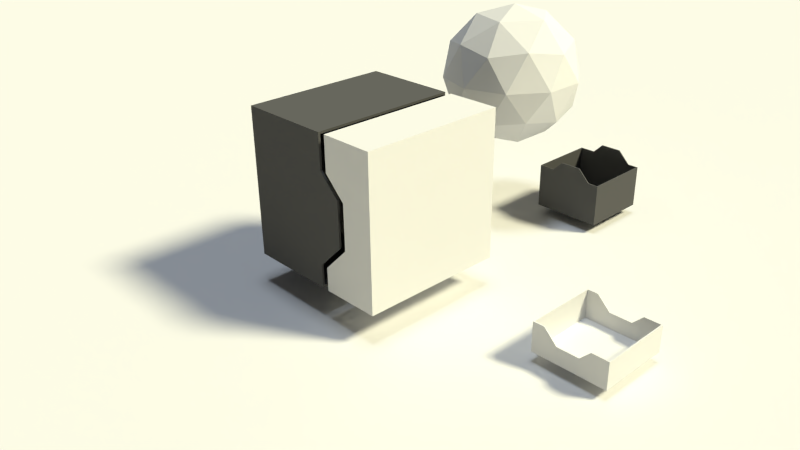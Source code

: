 # Source: osgt_exporter_devel_01.blend  (saved by Blender 2.68.0; exported with 4.5.12 LTS)
import bpy
from mathutils import Matrix  # noqa: F401  (used for matrix-valued properties, if any)

bpy.ops.wm.read_factory_settings(use_empty=True)
scene = bpy.context.scene
scene.name = 'Scene'

# ---- collections
col_collection_1 = bpy.data.collections.new('Collection 1'); scene.collection.children.link(col_collection_1)
col_collection_2 = bpy.data.collections.new('Collection 2'); scene.collection.children.link(col_collection_2)
col_collection_2.hide_render = True
col_collection_2.hide_viewport = True

# ---- materials (node trees are filled in below, after node groups)
mat_wood = bpy.data.materials.new('Wood')
mat_wood.alpha_threshold = 0.0
mat_wood.use_transparent_shadow = False
mat_wood.roughness = 0.5
mat_wood.line_color = (0.0, 0.0, 0.0, 1.0)
mat_metal = bpy.data.materials.new('Metal')
mat_metal.alpha_threshold = 0.0
mat_metal.use_transparent_shadow = False
mat_metal.diffuse_color = (0.1107, 0.1107, 0.1107, 1.0)
mat_metal.roughness = 0.5
mat_metal.specular_intensity = 1.0
mat_metal.line_color = (0.0, 0.0, 0.0, 1.0)
mat_maa = bpy.data.materials.new('Maa')
mat_maa.alpha_threshold = 0.0
mat_maa.use_transparent_shadow = False
mat_maa.roughness = 0.5
mat_maa.specular_intensity = 0.0
mat_maa.line_color = (0.0, 0.0, 0.0, 1.0)

# ---- material node trees

# ---- world
world_world = bpy.data.worlds.new('World'); scene.world = world_world
world_world.color = (0.05088, 0.05088, 0.05088)
world_world.use_sun_shadow = False
world_world.sun_shadow_jitter_overblur = 0.0
world_world.cycles.sampling_method = 'MANUAL'
world_world.cycles.sample_map_resolution = 256

# ---- cameras
cam_camera = bpy.data.cameras.new('Camera')
cam_camera.clip_end = 100.0
cam_camera.lens = 35.0
cam_camera.sensor_width = 32.0
cam_camera.sensor_height = 18.0
cam_camera.ortho_scale = 7.314
cam_camera.dof.focus_distance = 0.0
cam_camera.dof.aperture_fstop = 128.0

# ---- lights
light_hemi_001 = bpy.data.lights.new('Hemi.001', 'SUN')
light_hemi_001.color = (1.0, 0.9507, 0.6585)
light_hemi_001.transmission_factor = 0.0
light_hemi_001.cutoff_distance = 20.0
light_hemi_001.angle = 0.1993
light_hemi_001.energy = 4.0
light_hemi_001.shadow_buffer_clip_start = 0.5
light_hemi_001.shadow_soft_size = 0.1
light_hemi_001.shadow_cascade_max_distance = 1000.0
light_hemi_001.cycles.use_multiple_importance_sampling = False
light_hemi = bpy.data.lights.new('Hemi', 'SUN')
light_hemi.color = (0.7596, 0.865, 1.0)
light_hemi.transmission_factor = 0.0
light_hemi.angle = 0.1993
light_hemi.energy = 1.0
light_hemi.shadow_buffer_clip_start = 0.5
light_hemi.shadow_soft_size = 0.1
light_hemi.shadow_cascade_max_distance = 1000.0
light_hemi.cycles.use_multiple_importance_sampling = False
light_lamp = bpy.data.lights.new('Lamp', 'POINT')
light_lamp.transmission_factor = 0.0
light_lamp.cutoff_distance = 30.0
light_lamp.energy = 100.0
light_lamp.shadow_buffer_clip_start = 1.001
light_lamp.shadow_soft_size = 0.1
light_lamp.shadow_maximum_resolution = 0.006
light_lamp.use_absolute_resolution = True
light_lamp.cycles.use_multiple_importance_sampling = False

# ---- meshes
me_icosphere = bpy.data.meshes.new('Icosphere')
me_icosphere.from_pydata([(0.0, 0.0, -1.0), (0.7236, -0.5257, -0.4472), (-0.2764, -0.8506, -0.4472), (-0.8944, 0.0, -0.4472), (-0.2764, 0.8506, -0.4472), (0.7236, 0.5257, -0.4472), (0.2764, -0.8506, 0.4472), (-0.7236, -0.5257, 0.4472), (-0.7236, 0.5257, 0.4472), (0.2764, 0.8506, 0.4472), (0.8944, 0.0, 0.4472), (0.0, 0.0, 1.0), (0.4253, -0.309, -0.8507), (0.2629, -0.809, -0.5257), (-0.1625, -0.5, -0.8507), (0.4253, 0.309, -0.8507), (0.8506, 0.0, -0.5257), (-0.6882, -0.5, -0.5257), (-0.5257, 0.0, -0.8507), (-0.6882, 0.5, -0.5257), (-0.1625, 0.5, -0.8507), (0.2629, 0.809, -0.5257), (0.9511, 0.309, 0.0), (0.9511, -0.309, 0.0), (0.5878, -0.809, 0.0), (0.0, -1.0, 0.0), (-0.5878, -0.809, 0.0), (-0.9511, -0.309, 0.0), (-0.9511, 0.309, 0.0), (-0.5878, 0.809, 0.0), (0.0, 1.0, 0.0), (0.5878, 0.809, 0.0), (0.6882, -0.5, 0.5257), (-0.2629, -0.809, 0.5257), (-0.8506, 0.0, 0.5257), (-0.2629, 0.809, 0.5257), (0.6882, 0.5, 0.5257), (0.5257, 0.0, 0.8507), (0.1625, -0.5, 0.8507), (-0.4253, -0.309, 0.8507), (-0.4253, 0.309, 0.8507), (0.1625, 0.5, 0.8507)], [], [(0, 12, 14), (1, 12, 16), (0, 14, 18), (0, 18, 20), (0, 20, 15), (1, 16, 23), (2, 13, 25), (3, 17, 27), (4, 19, 29), (5, 21, 31), (1, 23, 24), (2, 25, 26), (3, 27, 28), (4, 29, 30), (5, 31, 22), (6, 32, 38), (7, 33, 39), (8, 34, 40), (9, 35, 41), (10, 36, 37), (14, 13, 2), (14, 12, 13), (12, 1, 13), (16, 15, 5), (16, 12, 15), (12, 0, 15), (18, 17, 3), (18, 14, 17), (14, 2, 17), (20, 19, 4), (20, 18, 19), (18, 3, 19), (15, 21, 5), (15, 20, 21), (20, 4, 21), (23, 22, 10), (23, 16, 22), (16, 5, 22), (25, 24, 6), (25, 13, 24), (13, 1, 24), (27, 26, 7), (27, 17, 26), (17, 2, 26), (29, 28, 8), (29, 19, 28), (19, 3, 28), (31, 30, 9), (31, 21, 30), (21, 4, 30), (24, 32, 6), (24, 23, 32), (23, 10, 32), (26, 33, 7), (26, 25, 33), (25, 6, 33), (28, 34, 8), (28, 27, 34), (27, 7, 34), (30, 35, 9), (30, 29, 35), (29, 8, 35), (22, 36, 10), (22, 31, 36), (31, 9, 36), (38, 37, 11), (38, 32, 37), (32, 10, 37), (39, 38, 11), (39, 33, 38), (33, 6, 38), (40, 39, 11), (40, 34, 39), (34, 7, 39), (41, 40, 11), (41, 35, 40), (35, 8, 40), (37, 41, 11), (37, 36, 41), (36, 9, 41)])
_uv = me_icosphere.uv_layers.new(name='UVMap')
_uv.uv.foreach_set('vector', [0.5841, 0.4997, 0.4545, 0.49, 0.5393, 0.3873, 0.3355, 0.4998, 0.4545, 0.49, 0.3832, 0.6176, 0.5841, 0.4997, 0.5393, 0.3873, 0.6665, 0.4513, 0.5841, 0.4997, 0.6665, 0.4513, 0.6604, 0.5936, 0.5841, 0.4997, 0.6604, 0.5936, 0.5294, 0.6175, 0.4436, 0.06788, 0.5426, 0.0, 0.559, 0.1196, 0.9194, 0.166, 1.0, 0.1148, 0.999, 0.2572, 0.6709, 0.175, 0.7896, 0.161, 0.7229, 0.291, 0.1084, 0.06782, 0.2237, 0.1198, 0.09553, 0.1936, 0.8015, 0.3873, 0.9279, 0.3873, 0.8645, 0.4888, 0.4436, 0.06788, 0.559, 0.1196, 0.431, 0.1937, 0.9194, 0.166, 0.999, 0.2572, 0.8689, 0.2858, 0.3261, 0.1938, 0.3352, 0.3135, 0.2235, 0.2677, 0.1084, 0.06782, 0.09553, 0.1936, 0.0001507, 0.1196, 0.8015, 0.3873, 0.8645, 0.4888, 0.7184, 0.4835, 0.4439, 0.3195, 0.5591, 0.2675, 0.543, 0.3871, 0.2081, 0.7167, 0.08185, 0.7212, 0.1416, 0.6175, 0.3355, 0.4998, 0.2877, 0.6176, 0.2164, 0.49, 0.9149, 0.6085, 0.9955, 0.6598, 0.8661, 0.7192, 0.6665, 0.5995, 0.7851, 0.6136, 0.7201, 0.714, 0.8706, 0.05531, 1.0, 0.1148, 0.9194, 0.166, 0.5393, 0.3873, 0.4545, 0.49, 0.3931, 0.3873, 0.4545, 0.49, 0.3355, 0.4998, 0.3931, 0.3873, 0.3832, 0.6176, 0.5294, 0.6175, 0.4628, 0.7167, 0.3832, 0.6176, 0.4545, 0.49, 0.5294, 0.6175, 0.4545, 0.49, 0.5841, 0.4997, 0.5294, 0.6175, 0.7245, 0.06059, 0.7896, 0.161, 0.6709, 0.175, 0.7245, 0.06059, 0.8706, 0.05531, 0.7896, 0.161, 0.8706, 0.05531, 0.9194, 0.166, 0.7896, 0.161, 0.2075, 0.0001417, 0.2237, 0.1198, 0.1084, 0.06782, 0.2075, 0.0001417, 0.3355, 0.07421, 0.2237, 0.1198, 0.3355, 0.07421, 0.3261, 0.1938, 0.2237, 0.1198, 0.5294, 0.6175, 0.5891, 0.7212, 0.4628, 0.7167, 0.5294, 0.6175, 0.6604, 0.5936, 0.5891, 0.7212, 0.2075, 0.0001417, 0.1084, 0.06782, 0.06934, 0.0, 0.559, 0.1196, 0.6707, 0.07381, 0.6616, 0.1934, 0.559, 0.1196, 0.5426, 0.0, 0.6707, 0.07381, 0.3832, 0.6176, 0.4628, 0.7167, 0.3526, 0.7213, 0.3356, 0.2677, 0.431, 0.1937, 0.4439, 0.3195, 0.3356, 0.2677, 0.3355, 0.1198, 0.431, 0.1937, 0.3355, 0.1198, 0.4436, 0.06788, 0.431, 0.1937, 0.7229, 0.291, 0.8689, 0.2858, 0.806, 0.3873, 0.7229, 0.291, 0.7896, 0.161, 0.8689, 0.2858, 0.7896, 0.161, 0.9194, 0.166, 0.8689, 0.2858, 0.09553, 0.1936, 0.2235, 0.2677, 0.1081, 0.3194, 0.09553, 0.1936, 0.2237, 0.1198, 0.2235, 0.2677, 0.2237, 0.1198, 0.3261, 0.1938, 0.2235, 0.2677, 0.8645, 0.4888, 0.9945, 0.5174, 0.9149, 0.6085, 0.8645, 0.4888, 0.9279, 0.3873, 0.9945, 0.5174, 0.06934, 0.0, 0.1084, 0.06782, 0.0001507, 0.1196, 0.431, 0.1937, 0.5591, 0.2675, 0.4439, 0.3195, 0.431, 0.1937, 0.559, 0.1196, 0.5591, 0.2675, 0.559, 0.1196, 0.6616, 0.1934, 0.5591, 0.2675, 0.8689, 0.2858, 0.9323, 0.3872, 0.806, 0.3873, 0.8689, 0.2858, 0.999, 0.2572, 0.9323, 0.3872, 0.3356, 0.2677, 0.4439, 0.3195, 0.4048, 0.3873, 0.2235, 0.2677, 0.2071, 0.3873, 0.1081, 0.3194, 0.2235, 0.2677, 0.3352, 0.3135, 0.2071, 0.3873, 0.3183, 0.7213, 0.2081, 0.7167, 0.2877, 0.6176, 0.9945, 0.5174, 0.9955, 0.6598, 0.9149, 0.6085, 0.0001507, 0.1196, 0.09553, 0.1936, 0.0, 0.2674, 0.09553, 0.1936, 0.1081, 0.3194, 0.0, 0.2674, 0.7184, 0.4835, 0.7851, 0.6136, 0.6665, 0.5995, 0.7184, 0.4835, 0.8645, 0.4888, 0.7851, 0.6136, 0.8645, 0.4888, 0.9149, 0.6085, 0.7851, 0.6136, 0.01057, 0.5936, 0.004457, 0.4513, 0.08685, 0.4997, 0.543, 0.3871, 0.5591, 0.2675, 0.6709, 0.3131, 0.5591, 0.2675, 0.6616, 0.1934, 0.6709, 0.3131, 0.1416, 0.6175, 0.01057, 0.5936, 0.08685, 0.4997, 0.1416, 0.6175, 0.08185, 0.7212, 0.01057, 0.5936, 0.4048, 0.3873, 0.4439, 0.3195, 0.543, 0.3871, 0.2164, 0.49, 0.1416, 0.6175, 0.08685, 0.4997, 0.2164, 0.49, 0.2877, 0.6176, 0.1416, 0.6175, 0.2877, 0.6176, 0.2081, 0.7167, 0.1416, 0.6175, 0.1317, 0.3873, 0.2164, 0.49, 0.08685, 0.4997, 0.1317, 0.3873, 0.2778, 0.3873, 0.2164, 0.49, 0.2778, 0.3873, 0.3355, 0.4998, 0.2164, 0.49, 0.004457, 0.4513, 0.1317, 0.3873, 0.08685, 0.4997, 0.7201, 0.714, 0.7851, 0.6136, 0.8661, 0.7192, 0.7851, 0.6136, 0.9149, 0.6085, 0.8661, 0.7192])
_ca = me_icosphere.color_attributes.new('Col', 'BYTE_COLOR', 'CORNER')
_ca.data.foreach_set('color', [1.0, 1.0, 1.0, 1.0, 1.0, 1.0, 1.0, 1.0, 1.0, 1.0, 1.0, 1.0, 1.0, 1.0, 1.0, 1.0, 1.0, 1.0, 1.0, 1.0, 1.0, 1.0, 1.0, 1.0, 1.0, 1.0, 1.0, 1.0, 1.0, 1.0, 1.0, 1.0, 1.0, 1.0, 1.0, 1.0, 1.0, 1.0, 1.0, 1.0, 1.0, 1.0, 1.0, 1.0, 1.0, 1.0, 1.0, 1.0, 1.0, 1.0, 1.0, 1.0, 1.0, 1.0, 1.0, 1.0, 1.0, 1.0, 1.0, 1.0, 1.0, 1.0, 1.0, 1.0, 1.0, 1.0, 1.0, 1.0, 1.0, 1.0, 1.0, 1.0, 1.0, 1.0, 1.0, 1.0, 1.0, 1.0, 1.0, 1.0, 1.0, 1.0, 1.0, 1.0, 1.0, 1.0, 1.0, 1.0, 1.0, 1.0, 1.0, 1.0, 1.0, 1.0, 1.0, 1.0, 1.0, 1.0, 1.0, 1.0, 1.0, 1.0, 1.0, 1.0, 1.0, 1.0, 1.0, 1.0, 1.0, 1.0, 1.0, 1.0, 1.0, 1.0, 1.0, 1.0, 1.0, 1.0, 1.0, 1.0, 1.0, 1.0, 1.0, 1.0, 1.0, 1.0, 1.0, 1.0, 1.0, 1.0, 1.0, 1.0, 1.0, 1.0, 1.0, 1.0, 1.0, 1.0, 1.0, 1.0, 1.0, 1.0, 1.0, 1.0, 1.0, 1.0, 1.0, 1.0, 1.0, 1.0, 1.0, 1.0, 1.0, 1.0, 1.0, 1.0, 1.0, 1.0, 1.0, 1.0, 1.0, 1.0, 1.0, 1.0, 1.0, 1.0, 1.0, 1.0, 1.0, 1.0, 1.0, 1.0, 1.0, 1.0, 1.0, 1.0, 1.0, 1.0, 1.0, 1.0, 1.0, 1.0, 1.0, 1.0, 1.0, 1.0, 1.0, 1.0, 1.0, 1.0, 1.0, 1.0, 1.0, 1.0, 1.0, 1.0, 1.0, 1.0, 1.0, 1.0, 1.0, 1.0, 1.0, 1.0, 1.0, 1.0, 1.0, 1.0, 1.0, 1.0, 1.0, 1.0, 1.0, 1.0, 1.0, 1.0, 1.0, 1.0, 1.0, 1.0, 1.0, 1.0, 1.0, 1.0, 1.0, 1.0, 1.0, 1.0, 1.0, 1.0, 1.0, 1.0, 1.0, 1.0, 1.0, 1.0, 1.0, 1.0, 1.0, 1.0, 1.0, 1.0, 1.0, 1.0, 1.0, 1.0, 1.0, 1.0, 1.0, 1.0, 1.0, 1.0, 1.0, 1.0, 1.0, 1.0, 1.0, 1.0, 1.0, 1.0, 1.0, 1.0, 1.0, 1.0, 1.0, 1.0, 1.0, 1.0, 1.0, 1.0, 1.0, 1.0, 1.0, 1.0, 1.0, 1.0, 1.0, 1.0, 1.0, 1.0, 1.0, 1.0, 1.0, 1.0, 1.0, 1.0, 1.0, 1.0, 1.0, 1.0, 1.0, 1.0, 1.0, 1.0, 1.0, 1.0, 1.0, 1.0, 1.0, 1.0, 1.0, 1.0, 1.0, 1.0, 1.0, 1.0, 1.0, 1.0, 1.0, 1.0, 1.0, 1.0, 1.0, 1.0, 1.0, 1.0, 1.0, 1.0, 1.0, 1.0, 1.0, 1.0, 1.0, 1.0, 1.0, 1.0, 1.0, 1.0, 1.0, 1.0, 1.0, 1.0, 1.0, 1.0, 1.0, 1.0, 1.0, 1.0, 1.0, 1.0, 1.0, 1.0, 1.0, 1.0, 1.0, 1.0, 1.0, 1.0, 1.0, 1.0, 1.0, 1.0, 1.0, 1.0, 1.0, 1.0, 1.0, 1.0, 1.0, 1.0, 1.0, 1.0, 1.0, 1.0, 1.0, 1.0, 1.0, 1.0, 1.0, 1.0, 1.0, 1.0, 1.0, 1.0, 1.0, 1.0, 1.0, 1.0, 1.0, 1.0, 1.0, 1.0, 1.0, 1.0, 1.0, 1.0, 1.0, 1.0, 1.0, 1.0, 1.0, 1.0, 1.0, 1.0, 1.0, 1.0, 1.0, 1.0, 1.0, 1.0, 1.0, 1.0, 1.0, 1.0, 1.0, 1.0, 1.0, 1.0, 1.0, 1.0, 1.0, 1.0, 1.0, 1.0, 1.0, 1.0, 1.0, 1.0, 1.0, 1.0, 1.0, 1.0, 1.0, 1.0, 1.0, 1.0, 1.0, 1.0, 1.0, 1.0, 1.0, 1.0, 1.0, 1.0, 1.0, 1.0, 1.0, 1.0, 1.0, 1.0, 1.0, 1.0, 1.0, 1.0, 1.0, 1.0, 1.0, 1.0, 1.0, 1.0, 1.0, 1.0, 1.0, 1.0, 1.0, 1.0, 1.0, 1.0, 1.0, 1.0, 1.0, 1.0, 1.0, 1.0, 1.0, 1.0, 1.0, 1.0, 1.0, 1.0, 1.0, 1.0, 1.0, 1.0, 1.0, 1.0, 1.0, 1.0, 1.0, 1.0, 1.0, 1.0, 1.0, 1.0, 1.0, 1.0, 1.0, 1.0, 1.0, 1.0, 1.0, 1.0, 1.0, 1.0, 1.0, 1.0, 1.0, 1.0, 1.0, 1.0, 1.0, 1.0, 1.0, 1.0, 1.0, 1.0, 1.0, 1.0, 1.0, 1.0, 1.0, 1.0, 1.0, 1.0, 1.0, 1.0, 1.0, 1.0, 1.0, 1.0, 1.0, 1.0, 1.0, 1.0, 1.0, 1.0, 1.0, 1.0, 1.0, 1.0, 1.0, 1.0, 1.0, 1.0, 1.0, 1.0, 1.0, 1.0, 1.0, 1.0, 1.0, 1.0, 1.0, 1.0, 1.0, 1.0, 1.0, 1.0, 1.0, 1.0, 1.0, 1.0, 1.0, 1.0, 1.0, 1.0, 1.0, 1.0, 1.0, 1.0, 1.0, 1.0, 1.0, 1.0, 1.0, 1.0, 1.0, 1.0, 1.0, 1.0, 1.0, 1.0, 1.0, 1.0, 1.0, 1.0, 1.0, 1.0, 1.0, 1.0, 1.0, 1.0, 1.0, 1.0, 1.0, 1.0, 1.0, 1.0, 1.0, 1.0, 1.0, 1.0, 1.0, 1.0, 1.0, 1.0, 1.0, 1.0, 1.0, 1.0, 1.0, 1.0, 1.0, 1.0, 1.0, 1.0, 1.0, 1.0, 1.0, 1.0, 1.0, 1.0, 1.0, 1.0, 1.0, 1.0, 1.0, 1.0, 1.0, 1.0, 1.0, 1.0, 1.0, 1.0, 1.0, 1.0, 1.0, 1.0, 1.0, 1.0, 1.0, 1.0, 1.0, 1.0, 1.0, 1.0, 1.0, 1.0, 1.0, 1.0, 1.0, 1.0, 1.0, 1.0, 1.0, 1.0, 1.0, 1.0, 1.0, 1.0, 1.0, 1.0, 1.0, 1.0, 1.0, 1.0, 1.0, 1.0, 1.0, 1.0, 1.0, 1.0, 1.0, 1.0, 1.0, 1.0, 1.0, 1.0, 1.0, 1.0, 1.0, 1.0, 1.0, 1.0, 1.0, 1.0, 1.0, 1.0, 1.0, 1.0, 1.0, 1.0, 1.0, 1.0, 1.0, 1.0, 1.0, 1.0, 1.0, 1.0, 1.0, 1.0, 1.0, 1.0, 1.0, 1.0, 1.0, 1.0, 1.0, 1.0, 1.0, 1.0, 1.0, 1.0, 1.0, 1.0, 1.0, 1.0, 1.0, 1.0, 1.0, 1.0, 1.0, 1.0, 1.0, 1.0, 1.0, 1.0, 1.0, 1.0, 1.0, 1.0, 1.0, 1.0, 1.0, 1.0, 1.0, 1.0, 1.0, 1.0, 1.0, 1.0, 1.0, 1.0, 1.0, 1.0, 1.0, 1.0, 1.0, 1.0, 1.0, 1.0, 1.0, 1.0, 1.0, 1.0, 1.0, 1.0, 1.0, 1.0, 1.0, 1.0, 1.0, 1.0, 1.0, 1.0, 1.0, 1.0, 1.0, 1.0, 1.0, 1.0, 1.0, 1.0, 1.0, 1.0, 1.0, 1.0, 1.0, 1.0, 1.0, 1.0, 1.0, 1.0, 1.0, 1.0, 1.0, 1.0, 1.0, 1.0, 1.0, 1.0, 1.0, 1.0, 1.0, 1.0, 1.0, 1.0, 1.0, 1.0, 1.0, 1.0, 1.0, 1.0, 1.0, 1.0, 1.0, 1.0, 1.0, 1.0, 1.0, 1.0, 1.0, 1.0, 1.0, 1.0, 1.0, 1.0, 1.0, 1.0, 1.0, 1.0, 1.0, 1.0, 1.0, 1.0, 1.0, 1.0, 1.0, 1.0, 1.0, 1.0, 1.0, 1.0, 1.0, 1.0, 1.0, 1.0, 1.0, 1.0, 1.0, 1.0, 1.0, 1.0, 1.0, 1.0, 1.0, 1.0, 1.0, 1.0, 1.0, 1.0, 1.0, 1.0, 1.0, 1.0, 1.0, 1.0, 1.0, 1.0, 1.0, 1.0, 1.0, 1.0, 1.0, 1.0, 1.0, 1.0, 1.0, 1.0, 1.0, 1.0, 1.0, 1.0, 1.0, 1.0, 1.0, 1.0, 1.0, 1.0, 1.0, 1.0, 1.0, 1.0, 1.0, 1.0, 1.0, 1.0, 1.0, 1.0, 1.0, 1.0, 1.0, 1.0, 1.0, 1.0, 1.0, 1.0, 1.0, 1.0, 1.0, 1.0, 1.0, 1.0, 1.0, 1.0, 1.0, 1.0, 1.0, 1.0, 1.0, 1.0, 1.0, 1.0, 1.0, 1.0, 1.0, 1.0, 1.0, 1.0, 1.0, 1.0, 1.0, 1.0, 1.0, 1.0, 1.0, 1.0, 1.0, 1.0, 1.0, 1.0, 1.0, 1.0, 1.0, 1.0, 1.0, 1.0, 1.0, 1.0, 1.0, 1.0, 1.0, 1.0, 1.0, 1.0, 1.0, 1.0, 1.0, 1.0, 1.0, 1.0, 1.0, 1.0, 1.0, 1.0, 1.0, 1.0, 1.0, 1.0, 1.0, 1.0, 1.0, 1.0, 1.0, 1.0, 1.0, 1.0, 1.0, 1.0])
me_icosphere.use_remesh_preserve_volume = False
me_icosphere.use_remesh_preserve_attributes = False
me_icosphere.use_mirror_vertex_groups = False
me_icosphere.update()
me_cube_003 = bpy.data.meshes.new('Cube.003')
me_cube_003.from_pydata([(0.1919, 4.141, -1.266), (1.192, 3.141, -1.266), (1.192, 4.141, -1.266), (0.1919, 3.141, -1.266), (0.1919, 3.141, -0.6267), (1.192, 3.141, -0.6612), (1.036, 4.141, -0.6612), (0.8613, 4.141, -0.4869), (0.5607, 4.141, -0.4869), (0.4209, 4.141, -0.6267), (1.192, 4.141, -0.6612), (0.1919, 4.141, -0.6267), (0.4209, 3.141, -0.6267), (0.5607, 3.141, -0.4869), (0.8613, 3.141, -0.4869), (1.036, 3.141, -0.6612), (0.2069, 3.156, -1.251), (0.2069, 4.126, -1.251), (1.177, 4.126, -1.251), (1.177, 3.156, -1.251), (1.177, 3.156, -0.6612), (1.036, 3.156, -0.6612), (0.8613, 3.156, -0.4869), (0.5607, 3.156, -0.4869), (0.4209, 3.156, -0.6267), (0.2069, 3.156, -0.6267), (1.177, 4.126, -0.6612), (0.2069, 4.126, -0.6267), (0.4209, 4.126, -0.6267), (0.5607, 4.126, -0.4869), (0.8613, 4.126, -0.4869), (1.036, 4.126, -0.6612)], [], [(3, 0, 2, 1), (5, 15, 14, 13, 12, 4, 3, 1), (10, 2, 0, 11, 9, 8, 7, 6), (4, 11, 0, 3), (1, 2, 10, 5), (16, 19, 18, 17), (20, 19, 16, 25, 24, 23, 22, 21), (26, 31, 30, 29, 28, 27, 17, 18), (25, 16, 17, 27), (19, 20, 26, 18), (9, 28, 29, 8), (14, 22, 23, 13), (7, 30, 31, 6), (11, 27, 28, 9), (15, 21, 22, 14), (8, 29, 30, 7), (5, 20, 21, 15), (4, 25, 27, 11), (10, 26, 20, 5), (12, 24, 25, 4), (13, 23, 24, 12), (6, 31, 26, 10)])
me_cube_003.polygons.foreach_set('material_index', [1, 1, 1, 1, 1, 1, 1, 1, 1, 1, 1, 1, 1, 1, 1, 1, 1, 1, 1, 1, 1, 1])
_uv = me_cube_003.uv_layers.new(name='UVMap')
_uv.uv.foreach_set('vector', [0.01116, 0.4431, 0.216, 0.4431, 0.216, 0.2383, 0.01116, 0.2383, 0.583, 0.2383, 0.583, 0.2703, 0.6187, 0.306, 0.6187, 0.3675, 0.5901, 0.3962, 0.5901, 0.4431, 0.4592, 0.4431, 0.4592, 0.2383, 0.583, 0.01116, 0.4592, 0.01116, 0.4592, 0.216, 0.5901, 0.216, 0.5901, 0.1691, 0.6187, 0.1404, 0.6187, 0.07885, 0.583, 0.04315, 0.142, 0.4654, 0.142, 0.6702, 0.01116, 0.6702, 0.01116, 0.4654, 0.638, 0.4654, 0.638, 0.6702, 0.7617, 0.6702, 0.7617, 0.4654, 0.2383, 0.216, 0.2383, 0.0173, 0.4369, 0.0173, 0.4369, 0.216, 0.5799, 0.4654, 0.4592, 0.4654, 0.4592, 0.664, 0.587, 0.664, 0.587, 0.6202, 0.6156, 0.5916, 0.6156, 0.53, 0.5799, 0.4943, 0.359, 0.4592, 0.359, 0.4882, 0.3947, 0.5239, 0.3947, 0.5854, 0.366, 0.6141, 0.366, 0.6579, 0.2383, 0.6579, 0.2383, 0.4592, 0.7688, 0.0173, 0.641, 0.0173, 0.641, 0.216, 0.7688, 0.216, 0.641, 0.2383, 0.7617, 0.2383, 0.7617, 0.4369, 0.641, 0.4369, 0.1643, 0.6893, 0.1643, 0.6862, 0.1929, 0.6862, 0.1929, 0.6893, 0.4339, 0.5269, 0.4369, 0.5269, 0.4369, 0.5885, 0.4339, 0.5885, 0.3193, 0.975, 0.3162, 0.975, 0.3162, 0.9393, 0.3193, 0.9393, 0.4369, 0.6577, 0.4339, 0.6547, 0.4339, 0.6108, 0.4369, 0.6108, 0.4339, 0.4912, 0.4369, 0.4912, 0.4369, 0.5269, 0.4339, 0.5269, 0.216, 0.6109, 0.2129, 0.6109, 0.2129, 0.5493, 0.216, 0.5493, 0.4339, 0.4592, 0.4369, 0.4623, 0.4369, 0.4912, 0.4339, 0.4912, 0.4108, 0.9665, 0.4139, 0.9634, 0.6126, 0.9634, 0.6156, 0.9665, 0.3193, 0.9073, 0.3162, 0.9104, 0.1176, 0.9104, 0.1145, 0.9073, 0.4108, 0.9196, 0.4139, 0.9196, 0.4139, 0.9634, 0.4108, 0.9665, 0.1929, 0.7116, 0.1929, 0.7146, 0.1643, 0.7146, 0.1643, 0.7116, 0.3193, 0.9393, 0.3162, 0.9393, 0.3162, 0.9104, 0.3193, 0.9073])
_ca = me_cube_003.color_attributes.new('Col', 'BYTE_COLOR', 'CORNER')
_ca.data.foreach_set('color', [1.0, 1.0, 1.0, 1.0, 1.0, 1.0, 1.0, 1.0, 1.0, 1.0, 1.0, 1.0, 1.0, 1.0, 1.0, 1.0, 1.0, 1.0, 1.0, 1.0, 1.0, 1.0, 1.0, 1.0, 1.0, 1.0, 1.0, 1.0, 1.0, 1.0, 1.0, 1.0, 1.0, 1.0, 1.0, 1.0, 1.0, 1.0, 1.0, 1.0, 1.0, 1.0, 1.0, 1.0, 1.0, 1.0, 1.0, 1.0, 1.0, 1.0, 1.0, 1.0, 1.0, 1.0, 1.0, 1.0, 1.0, 1.0, 1.0, 1.0, 1.0, 1.0, 1.0, 1.0, 1.0, 1.0, 1.0, 1.0, 1.0, 1.0, 1.0, 1.0, 1.0, 1.0, 1.0, 1.0, 1.0, 1.0, 1.0, 1.0, 1.0, 1.0, 1.0, 1.0, 1.0, 1.0, 1.0, 1.0, 1.0, 1.0, 1.0, 1.0, 1.0, 1.0, 1.0, 1.0, 1.0, 1.0, 1.0, 1.0, 1.0, 1.0, 1.0, 1.0, 1.0, 1.0, 1.0, 1.0, 1.0, 1.0, 1.0, 1.0, 0.0, 0.0, 0.0, 1.0, 0.0, 0.0, 0.0, 1.0, 0.0, 0.0, 0.0, 1.0, 0.0, 0.0, 0.0, 1.0, 0.0, 0.0, 0.0, 1.0, 0.0, 0.0, 0.0, 1.0, 0.0, 0.0, 0.0, 1.0, 0.0, 0.0, 0.0, 1.0, 0.0, 0.0, 0.0, 1.0, 0.0, 0.0, 0.0, 1.0, 0.0, 0.0, 0.0, 1.0, 0.0, 0.0, 0.0, 1.0, 0.0, 0.0, 0.0, 1.0, 0.0, 0.0, 0.0, 1.0, 0.0, 0.0, 0.0, 1.0, 0.0, 0.0, 0.0, 1.0, 0.0, 0.0, 0.0, 1.0, 0.0, 0.0, 0.0, 1.0, 0.0, 0.0, 0.0, 1.0, 0.0, 0.0, 0.0, 1.0, 0.0, 0.0, 0.0, 1.0, 0.0, 0.0, 0.0, 1.0, 0.0, 0.0, 0.0, 1.0, 0.0, 0.0, 0.0, 1.0, 0.0, 0.0, 0.0, 1.0, 0.0, 0.0, 0.0, 1.0, 0.0, 0.0, 0.0, 1.0, 0.0, 0.0, 0.0, 1.0, 0.2542, 0.2542, 0.2542, 1.0, 0.2542, 0.2542, 0.2542, 1.0, 0.2542, 0.2542, 0.2542, 1.0, 0.2542, 0.2542, 0.2542, 1.0, 0.2542, 0.2542, 0.2542, 1.0, 0.2542, 0.2542, 0.2542, 1.0, 0.2542, 0.2542, 0.2542, 1.0, 0.2542, 0.2542, 0.2542, 1.0, 0.2542, 0.2542, 0.2542, 1.0, 0.2542, 0.2542, 0.2542, 1.0, 0.2542, 0.2542, 0.2542, 1.0, 0.2542, 0.2542, 0.2542, 1.0, 0.2542, 0.2542, 0.2542, 1.0, 0.2542, 0.2542, 0.2542, 1.0, 0.2542, 0.2542, 0.2542, 1.0, 0.2542, 0.2542, 0.2542, 1.0, 0.2542, 0.2542, 0.2542, 1.0, 0.2542, 0.2542, 0.2542, 1.0, 0.2542, 0.2542, 0.2542, 1.0, 0.2542, 0.2542, 0.2542, 1.0, 0.2542, 0.2542, 0.2542, 1.0, 0.2542, 0.2542, 0.2542, 1.0, 0.2542, 0.2542, 0.2542, 1.0, 0.2542, 0.2542, 0.2542, 1.0, 0.2542, 0.2542, 0.2542, 1.0, 0.2542, 0.2542, 0.2542, 1.0, 0.2542, 0.2542, 0.2542, 1.0, 0.2542, 0.2542, 0.2542, 1.0, 0.2542, 0.2542, 0.2542, 1.0, 0.2542, 0.2542, 0.2542, 1.0, 0.2542, 0.2542, 0.2542, 1.0, 0.2542, 0.2542, 0.2542, 1.0, 0.2542, 0.2542, 0.2542, 1.0, 0.2542, 0.2542, 0.2542, 1.0, 0.2542, 0.2542, 0.2542, 1.0, 0.2542, 0.2542, 0.2542, 1.0, 0.2542, 0.2542, 0.2542, 1.0, 0.2542, 0.2542, 0.2542, 1.0, 0.2542, 0.2542, 0.2542, 1.0, 0.2542, 0.2542, 0.2542, 1.0, 0.2542, 0.2542, 0.2542, 1.0, 0.2542, 0.2542, 0.2542, 1.0, 0.2542, 0.2542, 0.2542, 1.0, 0.2542, 0.2542, 0.2542, 1.0, 0.2542, 0.2542, 0.2542, 1.0, 0.2542, 0.2542, 0.2542, 1.0, 0.2542, 0.2542, 0.2542, 1.0, 0.2542, 0.2542, 0.2542, 1.0])
me_cube_003.materials.append(mat_wood)
me_cube_003.materials.append(mat_metal)
me_cube_003.use_remesh_preserve_volume = False
me_cube_003.use_remesh_preserve_attributes = False
me_cube_003.use_mirror_vertex_groups = False
me_cube_003.use_paint_bone_selection = False
me_cube_003.use_paint_mask = True
me_cube_003.update()
me_cube_002 = bpy.data.meshes.new('Cube.002')
me_cube_002.from_pydata([(1.1, -1.0, -1.0), (1.1, 1.0, 1.0), (1.1, -1.0, 1.0), (1.1, 1.0, -1.0), (0.3777, -1.0, 1.0), (0.3088, -1.0, -1.0), (0.3088, 1.0, -0.6876), (0.6573, 1.0, -0.339), (0.6573, 1.0, 0.2624), (0.3777, 1.0, 0.542), (0.3088, 1.0, -1.0), (0.3777, 1.0, 1.0), (0.3777, -1.0, 0.542), (0.6573, -1.0, 0.2624), (0.6573, -1.0, -0.339), (0.3088, -1.0, -0.6876), (1.07, -0.97, -0.97), (1.07, 0.97, -0.97), (1.07, 0.97, 0.97), (1.07, -0.97, 0.97), (0.3777, 0.97, 0.97), (0.3777, -0.97, 0.97), (0.3088, 0.97, -0.97), (0.3088, 0.97, -0.6876), (0.6573, 0.97, -0.339), (0.6573, 0.97, 0.2624), (0.3777, 0.97, 0.542), (0.3777, -0.97, 0.542), (0.6573, -0.97, 0.2624), (0.6573, -0.97, -0.339), (0.3088, -0.97, -0.6876), (0.3088, -0.97, -0.97)], [], [(0, 3, 1, 2), (2, 1, 11, 4), (3, 10, 6, 7, 8, 9, 11, 1), (0, 2, 4, 12, 13, 14, 15, 5), (5, 10, 3, 0), (16, 19, 18, 17), (19, 21, 20, 18), (17, 18, 20, 26, 25, 24, 23, 22), (16, 31, 30, 29, 28, 27, 21, 19), (31, 16, 17, 22), (15, 30, 31, 5), (7, 24, 25, 8), (9, 26, 20, 11), (4, 21, 27, 12), (12, 27, 28, 13), (11, 20, 21, 4), (5, 31, 22, 10), (13, 28, 29, 14), (10, 22, 23, 6), (14, 29, 30, 15), (6, 23, 24, 7), (8, 25, 26, 9)])
_uv = me_cube_002.uv_layers.new(name='UVMap')
_uv.uv.foreach_set('vector', [0.01116, 0.01116, 0.216, 0.01116, 0.216, 0.216, 0.01116, 0.216, 0.7119, 0.6925, 0.7119, 0.8973, 0.638, 0.8973, 0.638, 0.6925, 0.3193, 0.6802, 0.2383, 0.6802, 0.2383, 0.7122, 0.274, 0.7479, 0.274, 0.8095, 0.2453, 0.8381, 0.2453, 0.885, 0.3193, 0.885, 0.8721, 0.0173, 0.8721, 0.2221, 0.7982, 0.2221, 0.7982, 0.1752, 0.8268, 0.1466, 0.8268, 0.08499, 0.7911, 0.0493, 0.7911, 0.0173, 0.784, 0.4592, 0.784, 0.664, 0.8651, 0.664, 0.8651, 0.4592, 0.2383, 0.2383, 0.2383, 0.4369, 0.4369, 0.4369, 0.4369, 0.2383, 0.08205, 0.6925, 0.01116, 0.6925, 0.01116, 0.8912, 0.08205, 0.8912, 0.5372, 0.6864, 0.5372, 0.885, 0.4663, 0.885, 0.4663, 0.8412, 0.4949, 0.8125, 0.4949, 0.751, 0.4592, 0.7153, 0.4592, 0.6864, 0.862, 0.6864, 0.784, 0.6864, 0.784, 0.7153, 0.8197, 0.751, 0.8197, 0.8125, 0.7911, 0.8412, 0.7911, 0.885, 0.862, 0.885, 0.3416, 0.6802, 0.4196, 0.6802, 0.4196, 0.8789, 0.3416, 0.8789, 0.638, 0.9516, 0.641, 0.9516, 0.641, 0.9227, 0.638, 0.9196, 0.1674, 0.5331, 0.1643, 0.5331, 0.1643, 0.5947, 0.1674, 0.5947, 0.9888, 0.39, 0.9858, 0.39, 0.9858, 0.4339, 0.9888, 0.4369, 0.1643, 0.6639, 0.1674, 0.6608, 0.1674, 0.617, 0.1643, 0.617, 0.1044, 0.6925, 0.1044, 0.6956, 0.133, 0.6956, 0.133, 0.6925, 0.9888, 0.4369, 0.9858, 0.4339, 0.7871, 0.4339, 0.784, 0.4369, 0.638, 0.9196, 0.641, 0.9227, 0.8397, 0.9227, 0.8427, 0.9196, 0.2129, 0.527, 0.216, 0.527, 0.216, 0.4654, 0.2129, 0.4654, 0.1674, 0.4654, 0.1643, 0.4685, 0.1643, 0.4974, 0.1674, 0.4974, 0.638, 0.9873, 0.641, 0.9873, 0.641, 0.9516, 0.638, 0.9516, 0.1674, 0.4974, 0.1643, 0.4974, 0.1643, 0.5331, 0.1674, 0.5331, 0.5881, 0.6894, 0.5881, 0.6864, 0.5595, 0.6864, 0.5595, 0.6894])
_ca = me_cube_002.color_attributes.new('Col', 'BYTE_COLOR', 'CORNER')
_ca.data.foreach_set('color', [1.0, 1.0, 1.0, 1.0, 1.0, 1.0, 1.0, 1.0, 1.0, 1.0, 1.0, 1.0, 1.0, 1.0, 1.0, 1.0, 1.0, 1.0, 1.0, 1.0, 1.0, 1.0, 1.0, 1.0, 1.0, 1.0, 1.0, 1.0, 1.0, 1.0, 1.0, 1.0, 1.0, 1.0, 1.0, 1.0, 1.0, 1.0, 1.0, 1.0, 1.0, 1.0, 1.0, 1.0, 1.0, 1.0, 1.0, 1.0, 1.0, 1.0, 1.0, 1.0, 1.0, 1.0, 1.0, 1.0, 1.0, 1.0, 1.0, 1.0, 1.0, 1.0, 1.0, 1.0, 1.0, 1.0, 1.0, 1.0, 1.0, 1.0, 1.0, 1.0, 1.0, 1.0, 1.0, 1.0, 1.0, 1.0, 1.0, 1.0, 1.0, 1.0, 1.0, 1.0, 1.0, 1.0, 1.0, 1.0, 1.0, 1.0, 1.0, 1.0, 1.0, 1.0, 1.0, 1.0, 1.0, 1.0, 1.0, 1.0, 1.0, 1.0, 1.0, 1.0, 1.0, 1.0, 1.0, 1.0, 1.0, 1.0, 1.0, 1.0, 0.0, 0.0, 0.0, 1.0, 0.0, 0.0, 0.0, 1.0, 0.0, 0.0, 0.0, 1.0, 0.0, 0.0, 0.0, 1.0, 0.0, 0.0, 0.0, 1.0, 0.0, 0.0, 0.0, 1.0, 0.0, 0.0, 0.0, 1.0, 0.0, 0.0, 0.0, 1.0, 0.0, 0.0, 0.0, 1.0, 0.0, 0.0, 0.0, 1.0, 0.0, 0.0, 0.0, 1.0, 0.0, 0.0, 0.0, 1.0, 0.0, 0.0, 0.0, 1.0, 0.0, 0.0, 0.0, 1.0, 0.0, 0.0, 0.0, 1.0, 0.0, 0.0, 0.0, 1.0, 0.0, 0.0, 0.0, 1.0, 0.0, 0.0, 0.0, 1.0, 0.0, 0.0, 0.0, 1.0, 0.0, 0.0, 0.0, 1.0, 0.0, 0.0, 0.0, 1.0, 0.0, 0.0, 0.0, 1.0, 0.0, 0.0, 0.0, 1.0, 0.0, 0.0, 0.0, 1.0, 0.0, 0.0, 0.0, 1.0, 0.0, 0.0, 0.0, 1.0, 0.0, 0.0, 0.0, 1.0, 0.0, 0.0, 0.0, 1.0, 0.2542, 0.2542, 0.2542, 1.0, 0.2542, 0.2542, 0.2542, 1.0, 0.2542, 0.2542, 0.2542, 1.0, 0.2542, 0.2542, 0.2542, 1.0, 0.2542, 0.2542, 0.2542, 1.0, 0.2542, 0.2542, 0.2542, 1.0, 0.2542, 0.2542, 0.2542, 1.0, 0.2542, 0.2542, 0.2542, 1.0, 0.2542, 0.2542, 0.2542, 1.0, 0.2542, 0.2542, 0.2542, 1.0, 0.2542, 0.2542, 0.2542, 1.0, 0.2542, 0.2542, 0.2542, 1.0, 0.2542, 0.2542, 0.2542, 1.0, 0.2542, 0.2542, 0.2542, 1.0, 0.2542, 0.2542, 0.2542, 1.0, 0.2542, 0.2542, 0.2542, 1.0, 0.2542, 0.2542, 0.2542, 1.0, 0.2542, 0.2542, 0.2542, 1.0, 0.2542, 0.2542, 0.2542, 1.0, 0.2542, 0.2542, 0.2542, 1.0, 0.2542, 0.2542, 0.2542, 1.0, 0.2542, 0.2542, 0.2542, 1.0, 0.2542, 0.2542, 0.2542, 1.0, 0.2542, 0.2542, 0.2542, 1.0, 0.2542, 0.2542, 0.2542, 1.0, 0.2542, 0.2542, 0.2542, 1.0, 0.2542, 0.2542, 0.2542, 1.0, 0.2542, 0.2542, 0.2542, 1.0, 0.2542, 0.2542, 0.2542, 1.0, 0.2542, 0.2542, 0.2542, 1.0, 0.2542, 0.2542, 0.2542, 1.0, 0.2542, 0.2542, 0.2542, 1.0, 0.2542, 0.2542, 0.2542, 1.0, 0.2542, 0.2542, 0.2542, 1.0, 0.2542, 0.2542, 0.2542, 1.0, 0.2542, 0.2542, 0.2542, 1.0, 0.2542, 0.2542, 0.2542, 1.0, 0.2542, 0.2542, 0.2542, 1.0, 0.2542, 0.2542, 0.2542, 1.0, 0.2542, 0.2542, 0.2542, 1.0, 0.2542, 0.2542, 0.2542, 1.0, 0.2542, 0.2542, 0.2542, 1.0, 0.2542, 0.2542, 0.2542, 1.0, 0.2542, 0.2542, 0.2542, 1.0, 0.2542, 0.2542, 0.2542, 1.0, 0.2542, 0.2542, 0.2542, 1.0, 0.2542, 0.2542, 0.2542, 1.0, 0.2542, 0.2542, 0.2542, 1.0])
me_cube_002.materials.append(mat_wood)
me_cube_002.materials.append(mat_metal)
me_cube_002.use_remesh_preserve_volume = False
me_cube_002.use_remesh_preserve_attributes = False
me_cube_002.use_mirror_vertex_groups = False
me_cube_002.use_paint_bone_selection = False
me_cube_002.use_paint_mask = True
me_cube_002.update()
me_cube_001 = bpy.data.meshes.new('Cube.001')
me_cube_001.from_pydata([(-1.0, 1.0, 1.0), (-1.0, -1.0, -1.0), (-1.0, 1.0, -1.0), (-1.0, -1.0, 1.0), (0.2777, -1.0, 1.0), (0.2088, -1.0, -1.0), (0.2088, 1.0, -0.6876), (0.5573, 1.0, -0.339), (0.5573, 1.0, 0.2624), (0.2777, 1.0, 0.542), (0.2088, 1.0, -1.0), (0.2777, 1.0, 1.0), (0.2777, -1.0, 0.542), (0.5573, -1.0, 0.2624), (0.5573, -1.0, -0.339), (0.2088, -1.0, -0.6876), (-0.97, -0.97, 0.97), (-0.97, 0.97, 0.97), (-0.97, 0.97, -0.97), (-0.97, -0.97, -0.97), (0.2088, -0.97, -0.97), (0.2088, -0.97, -0.6876), (0.5573, -0.97, -0.339), (0.5573, -0.97, 0.2624), (0.2777, -0.97, 0.542), (0.2777, -0.97, 0.97), (0.2088, 0.97, -0.97), (0.2777, 0.97, 0.97), (0.2777, 0.97, 0.542), (0.5573, 0.97, 0.2624), (0.5573, 0.97, -0.339), (0.2088, 0.97, -0.6876)], [], [(3, 0, 2, 1), (5, 15, 14, 13, 12, 4, 3, 1), (10, 2, 0, 11, 9, 8, 7, 6), (4, 11, 0, 3), (1, 2, 10, 5), (16, 19, 18, 17), (20, 19, 16, 25, 24, 23, 22, 21), (26, 31, 30, 29, 28, 27, 17, 18), (25, 16, 17, 27), (19, 20, 26, 18), (9, 28, 29, 8), (14, 22, 23, 13), (7, 30, 31, 6), (11, 27, 28, 9), (15, 21, 22, 14), (8, 29, 30, 7), (5, 20, 21, 15), (4, 25, 27, 11), (10, 26, 20, 5), (12, 24, 25, 4), (13, 23, 24, 12), (6, 31, 26, 10)])
me_cube_001.polygons.foreach_set('material_index', [1, 1, 1, 1, 1, 1, 1, 1, 1, 1, 1, 1, 1, 1, 1, 1, 1, 1, 1, 1, 1, 1])
_uv = me_cube_001.uv_layers.new(name='UVMap')
_uv.uv.foreach_set('vector', [0.01116, 0.4431, 0.216, 0.4431, 0.216, 0.2383, 0.01116, 0.2383, 0.583, 0.2383, 0.583, 0.2703, 0.6187, 0.306, 0.6187, 0.3675, 0.5901, 0.3962, 0.5901, 0.4431, 0.4592, 0.4431, 0.4592, 0.2383, 0.583, 0.01116, 0.4592, 0.01116, 0.4592, 0.216, 0.5901, 0.216, 0.5901, 0.1691, 0.6187, 0.1404, 0.6187, 0.07885, 0.583, 0.04315, 0.142, 0.4654, 0.142, 0.6702, 0.01116, 0.6702, 0.01116, 0.4654, 0.638, 0.4654, 0.638, 0.6702, 0.7617, 0.6702, 0.7617, 0.4654, 0.2383, 0.216, 0.2383, 0.0173, 0.4369, 0.0173, 0.4369, 0.216, 0.5799, 0.4654, 0.4592, 0.4654, 0.4592, 0.664, 0.587, 0.664, 0.587, 0.6202, 0.6156, 0.5916, 0.6156, 0.53, 0.5799, 0.4943, 0.359, 0.4592, 0.359, 0.4882, 0.3947, 0.5239, 0.3947, 0.5854, 0.366, 0.6141, 0.366, 0.6579, 0.2383, 0.6579, 0.2383, 0.4592, 0.7688, 0.0173, 0.641, 0.0173, 0.641, 0.216, 0.7688, 0.216, 0.641, 0.2383, 0.7617, 0.2383, 0.7617, 0.4369, 0.641, 0.4369, 0.1643, 0.6893, 0.1643, 0.6862, 0.1929, 0.6862, 0.1929, 0.6893, 0.4339, 0.5269, 0.4369, 0.5269, 0.4369, 0.5885, 0.4339, 0.5885, 0.3193, 0.975, 0.3162, 0.975, 0.3162, 0.9393, 0.3193, 0.9393, 0.4369, 0.6577, 0.4339, 0.6547, 0.4339, 0.6108, 0.4369, 0.6108, 0.4339, 0.4912, 0.4369, 0.4912, 0.4369, 0.5269, 0.4339, 0.5269, 0.216, 0.6109, 0.2129, 0.6109, 0.2129, 0.5493, 0.216, 0.5493, 0.4339, 0.4592, 0.4369, 0.4623, 0.4369, 0.4912, 0.4339, 0.4912, 0.4108, 0.9665, 0.4139, 0.9634, 0.6126, 0.9634, 0.6156, 0.9665, 0.3193, 0.9073, 0.3162, 0.9104, 0.1176, 0.9104, 0.1145, 0.9073, 0.4108, 0.9196, 0.4139, 0.9196, 0.4139, 0.9634, 0.4108, 0.9665, 0.1929, 0.7116, 0.1929, 0.7146, 0.1643, 0.7146, 0.1643, 0.7116, 0.3193, 0.9393, 0.3162, 0.9393, 0.3162, 0.9104, 0.3193, 0.9073])
_ca = me_cube_001.color_attributes.new('Col', 'BYTE_COLOR', 'CORNER')
_ca.data.foreach_set('color', [1.0, 1.0, 1.0, 1.0, 1.0, 1.0, 1.0, 1.0, 1.0, 1.0, 1.0, 1.0, 1.0, 1.0, 1.0, 1.0, 1.0, 1.0, 1.0, 1.0, 1.0, 1.0, 1.0, 1.0, 1.0, 1.0, 1.0, 1.0, 1.0, 1.0, 1.0, 1.0, 1.0, 1.0, 1.0, 1.0, 1.0, 1.0, 1.0, 1.0, 1.0, 1.0, 1.0, 1.0, 1.0, 1.0, 1.0, 1.0, 1.0, 1.0, 1.0, 1.0, 1.0, 1.0, 1.0, 1.0, 1.0, 1.0, 1.0, 1.0, 1.0, 1.0, 1.0, 1.0, 1.0, 1.0, 1.0, 1.0, 1.0, 1.0, 1.0, 1.0, 1.0, 1.0, 1.0, 1.0, 1.0, 1.0, 1.0, 1.0, 1.0, 1.0, 1.0, 1.0, 1.0, 1.0, 1.0, 1.0, 1.0, 1.0, 1.0, 1.0, 1.0, 1.0, 1.0, 1.0, 1.0, 1.0, 1.0, 1.0, 1.0, 1.0, 1.0, 1.0, 1.0, 1.0, 1.0, 1.0, 1.0, 1.0, 1.0, 1.0, 0.0, 0.0, 0.0, 1.0, 0.0, 0.0, 0.0, 1.0, 0.0, 0.0, 0.0, 1.0, 0.0, 0.0, 0.0, 1.0, 0.0, 0.0, 0.0, 1.0, 0.0, 0.0, 0.0, 1.0, 0.0, 0.0, 0.0, 1.0, 0.0, 0.0, 0.0, 1.0, 0.0, 0.0, 0.0, 1.0, 0.0, 0.0, 0.0, 1.0, 0.0, 0.0, 0.0, 1.0, 0.0, 0.0, 0.0, 1.0, 0.0, 0.0, 0.0, 1.0, 0.0, 0.0, 0.0, 1.0, 0.0, 0.0, 0.0, 1.0, 0.0, 0.0, 0.0, 1.0, 0.0, 0.0, 0.0, 1.0, 0.0, 0.0, 0.0, 1.0, 0.0, 0.0, 0.0, 1.0, 0.0, 0.0, 0.0, 1.0, 0.0, 0.0, 0.0, 1.0, 0.0, 0.0, 0.0, 1.0, 0.0, 0.0, 0.0, 1.0, 0.0, 0.0, 0.0, 1.0, 0.0, 0.0, 0.0, 1.0, 0.0, 0.0, 0.0, 1.0, 0.0, 0.0, 0.0, 1.0, 0.0, 0.0, 0.0, 1.0, 0.2542, 0.2542, 0.2542, 1.0, 0.2542, 0.2542, 0.2542, 1.0, 0.2542, 0.2542, 0.2542, 1.0, 0.2542, 0.2542, 0.2542, 1.0, 0.2542, 0.2542, 0.2542, 1.0, 0.2542, 0.2542, 0.2542, 1.0, 0.2542, 0.2542, 0.2542, 1.0, 0.2542, 0.2542, 0.2542, 1.0, 0.2542, 0.2542, 0.2542, 1.0, 0.2542, 0.2542, 0.2542, 1.0, 0.2542, 0.2542, 0.2542, 1.0, 0.2542, 0.2542, 0.2542, 1.0, 0.2542, 0.2542, 0.2542, 1.0, 0.2542, 0.2542, 0.2542, 1.0, 0.2542, 0.2542, 0.2542, 1.0, 0.2542, 0.2542, 0.2542, 1.0, 0.2542, 0.2542, 0.2542, 1.0, 0.2542, 0.2542, 0.2542, 1.0, 0.2542, 0.2542, 0.2542, 1.0, 0.2542, 0.2542, 0.2542, 1.0, 0.2542, 0.2542, 0.2542, 1.0, 0.2542, 0.2542, 0.2542, 1.0, 0.2542, 0.2542, 0.2542, 1.0, 0.2542, 0.2542, 0.2542, 1.0, 0.2542, 0.2542, 0.2542, 1.0, 0.2542, 0.2542, 0.2542, 1.0, 0.2542, 0.2542, 0.2542, 1.0, 0.2542, 0.2542, 0.2542, 1.0, 0.2542, 0.2542, 0.2542, 1.0, 0.2542, 0.2542, 0.2542, 1.0, 0.2542, 0.2542, 0.2542, 1.0, 0.2542, 0.2542, 0.2542, 1.0, 0.2542, 0.2542, 0.2542, 1.0, 0.2542, 0.2542, 0.2542, 1.0, 0.2542, 0.2542, 0.2542, 1.0, 0.2542, 0.2542, 0.2542, 1.0, 0.2542, 0.2542, 0.2542, 1.0, 0.2542, 0.2542, 0.2542, 1.0, 0.2542, 0.2542, 0.2542, 1.0, 0.2542, 0.2542, 0.2542, 1.0, 0.2542, 0.2542, 0.2542, 1.0, 0.2542, 0.2542, 0.2542, 1.0, 0.2542, 0.2542, 0.2542, 1.0, 0.2542, 0.2542, 0.2542, 1.0, 0.2542, 0.2542, 0.2542, 1.0, 0.2542, 0.2542, 0.2542, 1.0, 0.2542, 0.2542, 0.2542, 1.0, 0.2542, 0.2542, 0.2542, 1.0])
me_cube_001.materials.append(mat_wood)
me_cube_001.materials.append(mat_metal)
me_cube_001.use_remesh_preserve_volume = False
me_cube_001.use_remesh_preserve_attributes = False
me_cube_001.use_mirror_vertex_groups = False
me_cube_001.use_paint_bone_selection = False
me_cube_001.use_paint_mask = True
me_cube_001.update()
me_plane = bpy.data.meshes.new('Plane')
me_plane.from_pydata([(32.0, -32.0, -0.3), (-32.0, -32.0, -0.3), (32.0, 32.0, -0.3), (-32.0, 32.0, -0.3)], [], [(1, 0, 2, 3)])
_uv = me_plane.uv_layers.new(name='UVMap')
_uv.uv.foreach_set('vector', [-3.5, -3.5, 4.5, -3.5, 4.5, 4.5, -3.5, 4.5])
me_plane.materials.append(mat_maa)
me_plane.use_remesh_preserve_volume = False
me_plane.use_remesh_preserve_attributes = False
me_plane.use_mirror_vertex_groups = False
me_plane.update()
me_cube = bpy.data.meshes.new('Cube')
me_cube.from_pydata([(2.554, 0.05499, -1.266), (3.554, 1.055, -1.266), (3.554, 0.05499, -1.266), (2.554, 1.055, -1.266), (3.554, 0.05499, -0.9044), (2.554, 0.05499, -0.8699), (2.71, 1.055, -0.8699), (2.885, 1.055, -1.044), (3.185, 1.055, -1.044), (3.325, 1.055, -0.9044), (2.554, 1.055, -0.8699), (3.554, 1.055, -0.9044), (3.325, 0.05499, -0.9044), (3.185, 0.05499, -1.044), (2.885, 0.05499, -1.044), (2.71, 0.05499, -0.8699), (2.569, 0.06999, -1.251), (2.569, 1.04, -1.251), (3.539, 1.04, -1.251), (3.539, 0.06999, -1.251), (3.539, 1.04, -0.9044), (3.539, 0.06999, -0.9044), (2.569, 1.04, -0.8699), (2.71, 1.04, -0.8699), (2.885, 1.04, -1.044), (3.185, 1.04, -1.044), (3.325, 1.04, -0.9044), (3.325, 0.06999, -0.9044), (3.185, 0.06999, -1.044), (2.885, 0.06999, -1.044), (2.71, 0.06999, -0.8699), (2.569, 0.06999, -0.8699)], [], [(0, 3, 1, 2), (2, 1, 11, 4), (3, 10, 6, 7, 8, 9, 11, 1), (0, 2, 4, 12, 13, 14, 15, 5), (5, 10, 3, 0), (16, 19, 18, 17), (19, 21, 20, 18), (17, 18, 20, 26, 25, 24, 23, 22), (16, 31, 30, 29, 28, 27, 21, 19), (31, 16, 17, 22), (15, 30, 31, 5), (7, 24, 25, 8), (9, 26, 20, 11), (4, 21, 27, 12), (12, 27, 28, 13), (11, 20, 21, 4), (5, 31, 22, 10), (13, 28, 29, 14), (10, 22, 23, 6), (14, 29, 30, 15), (6, 23, 24, 7), (8, 25, 26, 9)])
_uv = me_cube.uv_layers.new(name='UVMap')
_uv.uv.foreach_set('vector', [0.01116, 0.01116, 0.216, 0.01116, 0.216, 0.216, 0.01116, 0.216, 0.7119, 0.6925, 0.7119, 0.8973, 0.638, 0.8973, 0.638, 0.6925, 0.3193, 0.6802, 0.2383, 0.6802, 0.2383, 0.7122, 0.274, 0.7479, 0.274, 0.8095, 0.2453, 0.8381, 0.2453, 0.885, 0.3193, 0.885, 0.8721, 0.0173, 0.8721, 0.2221, 0.7982, 0.2221, 0.7982, 0.1752, 0.8268, 0.1466, 0.8268, 0.08499, 0.7911, 0.0493, 0.7911, 0.0173, 0.784, 0.4592, 0.784, 0.664, 0.8651, 0.664, 0.8651, 0.4592, 0.2383, 0.2383, 0.2383, 0.4369, 0.4369, 0.4369, 0.4369, 0.2383, 0.08205, 0.6925, 0.01116, 0.6925, 0.01116, 0.8912, 0.08205, 0.8912, 0.5372, 0.6864, 0.5372, 0.885, 0.4663, 0.885, 0.4663, 0.8412, 0.4949, 0.8125, 0.4949, 0.751, 0.4592, 0.7153, 0.4592, 0.6864, 0.862, 0.6864, 0.784, 0.6864, 0.784, 0.7153, 0.8197, 0.751, 0.8197, 0.8125, 0.7911, 0.8412, 0.7911, 0.885, 0.862, 0.885, 0.3416, 0.6802, 0.4196, 0.6802, 0.4196, 0.8789, 0.3416, 0.8789, 0.638, 0.9516, 0.641, 0.9516, 0.641, 0.9227, 0.638, 0.9196, 0.1674, 0.5331, 0.1643, 0.5331, 0.1643, 0.5947, 0.1674, 0.5947, 0.9888, 0.39, 0.9858, 0.39, 0.9858, 0.4339, 0.9888, 0.4369, 0.1643, 0.6639, 0.1674, 0.6608, 0.1674, 0.617, 0.1643, 0.617, 0.1044, 0.6925, 0.1044, 0.6956, 0.133, 0.6956, 0.133, 0.6925, 0.9888, 0.4369, 0.9858, 0.4339, 0.7871, 0.4339, 0.784, 0.4369, 0.638, 0.9196, 0.641, 0.9227, 0.8397, 0.9227, 0.8427, 0.9196, 0.2129, 0.527, 0.216, 0.527, 0.216, 0.4654, 0.2129, 0.4654, 0.1674, 0.4654, 0.1643, 0.4685, 0.1643, 0.4974, 0.1674, 0.4974, 0.638, 0.9873, 0.641, 0.9873, 0.641, 0.9516, 0.638, 0.9516, 0.1674, 0.4974, 0.1643, 0.4974, 0.1643, 0.5331, 0.1674, 0.5331, 0.5881, 0.6894, 0.5881, 0.6864, 0.5595, 0.6864, 0.5595, 0.6894])
_ca = me_cube.color_attributes.new('Col', 'BYTE_COLOR', 'CORNER')
_ca.data.foreach_set('color', [1.0, 1.0, 1.0, 1.0, 1.0, 1.0, 1.0, 1.0, 1.0, 1.0, 1.0, 1.0, 1.0, 1.0, 1.0, 1.0, 1.0, 1.0, 1.0, 1.0, 1.0, 1.0, 1.0, 1.0, 1.0, 1.0, 1.0, 1.0, 1.0, 1.0, 1.0, 1.0, 1.0, 1.0, 1.0, 1.0, 1.0, 1.0, 1.0, 1.0, 1.0, 1.0, 1.0, 1.0, 1.0, 1.0, 1.0, 1.0, 1.0, 1.0, 1.0, 1.0, 1.0, 1.0, 1.0, 1.0, 1.0, 1.0, 1.0, 1.0, 1.0, 1.0, 1.0, 1.0, 1.0, 1.0, 1.0, 1.0, 1.0, 1.0, 1.0, 1.0, 1.0, 1.0, 1.0, 1.0, 1.0, 1.0, 1.0, 1.0, 1.0, 1.0, 1.0, 1.0, 1.0, 1.0, 1.0, 1.0, 1.0, 1.0, 1.0, 1.0, 1.0, 1.0, 1.0, 1.0, 1.0, 1.0, 1.0, 1.0, 1.0, 1.0, 1.0, 1.0, 1.0, 1.0, 1.0, 1.0, 1.0, 1.0, 1.0, 1.0, 0.0, 0.0, 0.0, 1.0, 0.0, 0.0, 0.0, 1.0, 0.0, 0.0, 0.0, 1.0, 0.0, 0.0, 0.0, 1.0, 0.0, 0.0, 0.0, 1.0, 0.0, 0.0, 0.0, 1.0, 0.0, 0.0, 0.0, 1.0, 0.0, 0.0, 0.0, 1.0, 0.0, 0.0, 0.0, 1.0, 0.0, 0.0, 0.0, 1.0, 0.0, 0.0, 0.0, 1.0, 0.0, 0.0, 0.0, 1.0, 0.0, 0.0, 0.0, 1.0, 0.0, 0.0, 0.0, 1.0, 0.0, 0.0, 0.0, 1.0, 0.0, 0.0, 0.0, 1.0, 0.0, 0.0, 0.0, 1.0, 0.0, 0.0, 0.0, 1.0, 0.0, 0.0, 0.0, 1.0, 0.0, 0.0, 0.0, 1.0, 0.0, 0.0, 0.0, 1.0, 0.0, 0.0, 0.0, 1.0, 0.0, 0.0, 0.0, 1.0, 0.0, 0.0, 0.0, 1.0, 0.0, 0.0, 0.0, 1.0, 0.0, 0.0, 0.0, 1.0, 0.0, 0.0, 0.0, 1.0, 0.0, 0.0, 0.0, 1.0, 0.2542, 0.2542, 0.2542, 1.0, 0.2542, 0.2542, 0.2542, 1.0, 0.2542, 0.2542, 0.2542, 1.0, 0.2542, 0.2542, 0.2542, 1.0, 0.2542, 0.2542, 0.2542, 1.0, 0.2542, 0.2542, 0.2542, 1.0, 0.2542, 0.2542, 0.2542, 1.0, 0.2542, 0.2542, 0.2542, 1.0, 0.2542, 0.2542, 0.2542, 1.0, 0.2542, 0.2542, 0.2542, 1.0, 0.2542, 0.2542, 0.2542, 1.0, 0.2542, 0.2542, 0.2542, 1.0, 0.2542, 0.2542, 0.2542, 1.0, 0.2542, 0.2542, 0.2542, 1.0, 0.2542, 0.2542, 0.2542, 1.0, 0.2542, 0.2542, 0.2542, 1.0, 0.2542, 0.2542, 0.2542, 1.0, 0.2542, 0.2542, 0.2542, 1.0, 0.2542, 0.2542, 0.2542, 1.0, 0.2542, 0.2542, 0.2542, 1.0, 0.2542, 0.2542, 0.2542, 1.0, 0.2542, 0.2542, 0.2542, 1.0, 0.2542, 0.2542, 0.2542, 1.0, 0.2542, 0.2542, 0.2542, 1.0, 0.2542, 0.2542, 0.2542, 1.0, 0.2542, 0.2542, 0.2542, 1.0, 0.2542, 0.2542, 0.2542, 1.0, 0.2542, 0.2542, 0.2542, 1.0, 0.2542, 0.2542, 0.2542, 1.0, 0.2542, 0.2542, 0.2542, 1.0, 0.2542, 0.2542, 0.2542, 1.0, 0.2542, 0.2542, 0.2542, 1.0, 0.2542, 0.2542, 0.2542, 1.0, 0.2542, 0.2542, 0.2542, 1.0, 0.2542, 0.2542, 0.2542, 1.0, 0.2542, 0.2542, 0.2542, 1.0, 0.2542, 0.2542, 0.2542, 1.0, 0.2542, 0.2542, 0.2542, 1.0, 0.2542, 0.2542, 0.2542, 1.0, 0.2542, 0.2542, 0.2542, 1.0, 0.2542, 0.2542, 0.2542, 1.0, 0.2542, 0.2542, 0.2542, 1.0, 0.2542, 0.2542, 0.2542, 1.0, 0.2542, 0.2542, 0.2542, 1.0, 0.2542, 0.2542, 0.2542, 1.0, 0.2542, 0.2542, 0.2542, 1.0, 0.2542, 0.2542, 0.2542, 1.0, 0.2542, 0.2542, 0.2542, 1.0])
me_cube.materials.append(mat_wood)
me_cube.materials.append(mat_metal)
me_cube.use_remesh_preserve_volume = False
me_cube.use_remesh_preserve_attributes = False
me_cube.use_mirror_vertex_groups = False
me_cube.use_paint_bone_selection = False
me_cube.use_paint_mask = True
me_cube.update()

# ---- objects
ob_icosphere = bpy.data.objects.new('Icosphere', me_icosphere)
ob_cube_003 = bpy.data.objects.new('Cube.003', me_cube_003)
ob_cube_002 = bpy.data.objects.new('Cube.002', me_cube_002)
ob_cube_001 = bpy.data.objects.new('Cube.001', me_cube_001)
ob_hemi_001 = bpy.data.objects.new('Hemi.001', light_hemi_001)
ob_plane = bpy.data.objects.new('Plane', me_plane)
ob_hemi = bpy.data.objects.new('Hemi', light_hemi)
ob_testipalikka_matrix = bpy.data.objects.new('TestiPalikka.matrix', None)
ob_cube = bpy.data.objects.new('Cube', me_cube)
ob_camera = bpy.data.objects.new('Camera', cam_camera)
ob_lamp = bpy.data.objects.new('Lamp', light_lamp)

# ---- transforms, parenting, visibility, modifiers, constraints
ob_icosphere.location = (-0.3452, 3.018, 1.673)
ob_icosphere.lineart.crease_threshold = 0.0
ob_cube_003.location = (0.0, 0.0, 1.0)
ob_cube_003.lock_rotations_4d = False
ob_cube_003.empty_display_type = 'ARROWS'
ob_cube_003.lineart.crease_threshold = 0.0
_m = ob_cube_003.modifiers.new('EdgeSplit', 'EDGE_SPLIT')
ob_cube_002.location = (0.0, 0.0, 1.0)
ob_cube_002.lock_rotations_4d = False
ob_cube_002.empty_display_type = 'ARROWS'
ob_cube_002.lineart.crease_threshold = 0.0
_m = ob_cube_002.modifiers.new('EdgeSplit', 'EDGE_SPLIT')
ob_cube_001.location = (0.0, 0.0, 1.0)
ob_cube_001.lock_rotations_4d = False
ob_cube_001.empty_display_type = 'ARROWS'
ob_cube_001.lineart.crease_threshold = 0.0
_m = ob_cube_001.modifiers.new('EdgeSplit', 'EDGE_SPLIT')
ob_hemi_001.location = (5.891, 3.954, 7.72)
ob_hemi_001.rotation_euler = (0.1589, 0.7292, 0.8271)
ob_hemi_001.lineart.crease_threshold = 0.0
ob_plane.location = (0.0, 0.0, -0.1)
ob_plane.lineart.crease_threshold = 0.0
ob_hemi.location = (0.0, 0.0, 13.0)
ob_hemi.lineart.crease_threshold = 0.0
ob_testipalikka_matrix.location = (0.0, 0.0, 0.0)
ob_testipalikka_matrix.empty_display_type = 'ARROWS'
ob_testipalikka_matrix.empty_image_offset = (0.0, 0.0)
ob_testipalikka_matrix.lineart.crease_threshold = 0.0
ob_cube.location = (0.0, 0.0, 1.0)
ob_cube.lock_rotations_4d = False
ob_cube.empty_display_type = 'ARROWS'
ob_cube.lineart.crease_threshold = 0.0
_m = ob_cube.modifiers.new('EdgeSplit', 'EDGE_SPLIT')
ob_camera.location = (7.481, -6.508, 5.344)
ob_camera.rotation_euler = (1.109, 0.01082, 0.8149)
ob_camera.lock_rotations_4d = False
ob_camera.empty_display_type = 'ARROWS'
ob_camera.color = (0.0, 0.0, 0.0, 0.0)
ob_camera.display_type = 'WIRE'
ob_camera.lineart.crease_threshold = 0.0
ob_lamp.location = (4.076, 1.005, 5.904)
ob_lamp.rotation_euler = (0.6503, 0.05522, 1.866)
ob_lamp.lock_rotations_4d = False
ob_lamp.empty_display_type = 'ARROWS'
ob_lamp.color = (0.0, 0.0, 0.0, 0.0)
ob_lamp.lineart.crease_threshold = 0.0

# ---- collection membership
col_collection_1.objects.link(ob_icosphere)
col_collection_1.objects.link(ob_cube_003)
col_collection_1.objects.link(ob_cube_002)
col_collection_1.objects.link(ob_cube_001)
col_collection_1.objects.link(ob_hemi_001)
col_collection_1.objects.link(ob_plane)
col_collection_1.objects.link(ob_hemi)
col_collection_1.objects.link(ob_testipalikka_matrix)
col_collection_1.objects.link(ob_cube)
col_collection_1.objects.link(ob_camera)
col_collection_2.objects.link(ob_lamp)

# ---- scene / render settings (as saved in the file)
scene.camera = ob_camera
scene.frame_start = 1; scene.frame_end = 250; scene.frame_set(1)
scene.render.engine = 'BLENDER_EEVEE_NEXT'
scene.render.image_settings.color_mode = 'RGB'
scene.render.image_settings.compression = 90
scene.render.resolution_percentage = 50
scene.render.dither_intensity = 0.0
scene.cycles.use_denoising = False
scene.cycles.samples = 10
scene.cycles.sampling_pattern = 'TABULATED_SOBOL'
scene.cycles.light_sampling_threshold = 0.0
scene.cycles.use_adaptive_sampling = False
scene.cycles.use_light_tree = False
scene.cycles.blur_glossy = 0.0
scene.cycles.volume_bounces = 1
scene.cycles.pixel_filter_type = 'GAUSSIAN'
scene.cycles.sample_clamp_indirect = 0.0
scene.view_settings.view_transform = 'Standard'
bpy.context.view_layer.update()
